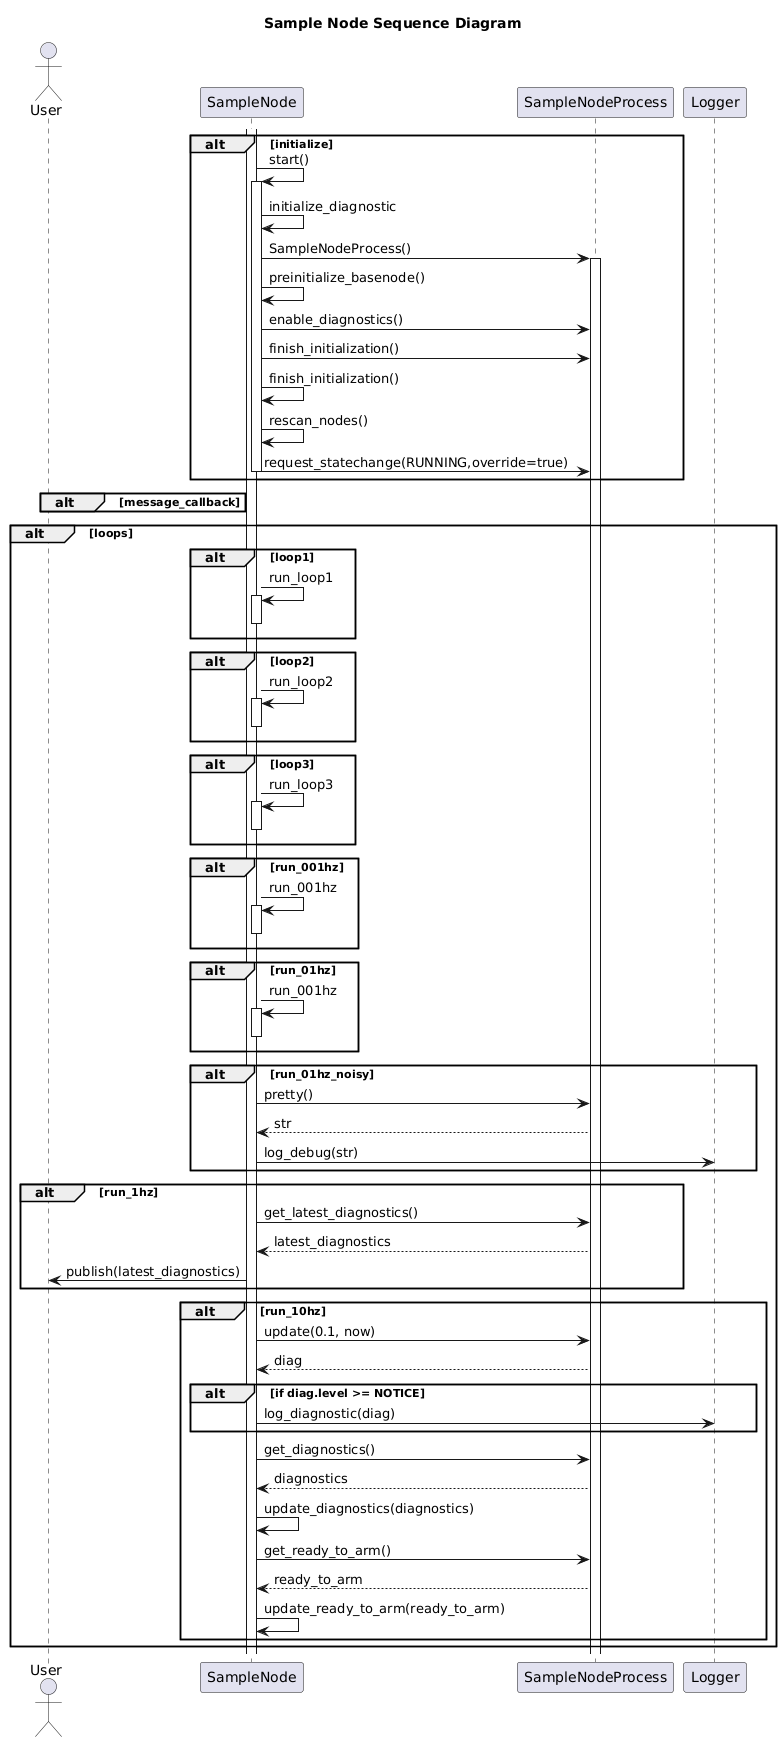

The diagram above was rendered by PlantUML. Its source (embedded in the PNG):
@startuml
title Sample Node Sequence Diagram
actor User as user
participant SampleNode as node
participant SampleNodeProcess as process
participant Logger as logger

alt initialize
    activate node
    node -> node++: start()
    node -> node: initialize_diagnostic
    node -> process++: SampleNodeProcess()
    node -> node: preinitialize_basenode()
    node -> process: enable_diagnostics()
    node -> process: finish_initialization()
    node -> node: finish_initialization()
    node -> node: rescan_nodes()
    node -> process: request_statechange(RUNNING,override=true)
    node--
end

alt message_callback
end

alt loops
    alt loop1
        node -> node++: run_loop1
        node--
    end
    alt loop2
        node -> node++: run_loop2
        node--
    end
    alt loop3
        node -> node++: run_loop3
        node--
    end
    alt run_001hz
        node -> node++: run_001hz
        node--
    end
    alt run_01hz
        node -> node++: run_001hz
        node--
    end
    alt run_01hz_noisy
        node -> process: pretty()
        process --> node: str
        node -> logger: log_debug(str)
    end
    alt run_1hz
        node -> process: get_latest_diagnostics()
        process --> node: latest_diagnostics
        node -> user: publish(latest_diagnostics)
    end
    alt run_10hz
        node -> process: update(0.1, now)
        process --> node: diag
        alt if diag.level >= NOTICE
            node -> logger: log_diagnostic(diag)
        end
        node -> process: get_diagnostics()
        process --> node: diagnostics
        node -> node: update_diagnostics(diagnostics)
        node -> process: get_ready_to_arm()
        process --> node: ready_to_arm
        node -> node: update_ready_to_arm(ready_to_arm)

    end
end
@enduml